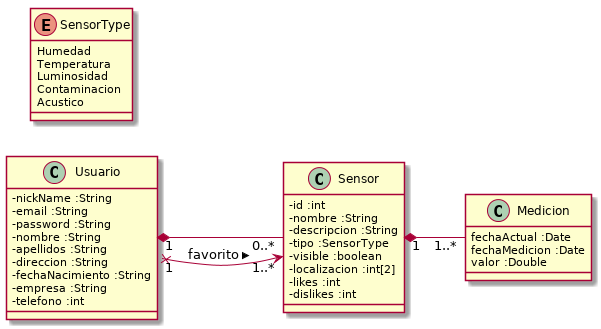

The diagram above was rendered by PlantUML. Its source (embedded in the PNG):
@startuml
left to right direction
skinparam classAttributeIconSize 0


class Usuario{
    - nickName :String
    - email :String
    - password :String
    - nombre :String
    - apellidos :String
    - direccion :String
    - fechaNacimiento :String
    - empresa :String
    - telefono :int
}

class Sensor{
    - id :int
    - nombre :String
    - descripcion :String
    - tipo :SensorType
    - visible :boolean
    - localizacion :int[2]
    - likes :int
    - dislikes :int
}

class Medicion{
    fechaActual :Date
    fechaMedicion :Date
    valor :Double
}

enum SensorType{
    Humedad
    Temperatura
    Luminosidad
    Contaminacion
    Acustico
}

Usuario "1" *-- "0..*" Sensor
Sensor "1" *-- "1..*" Medicion
Usuario "1" x--> "1..*" Sensor : favorito >
@enduml